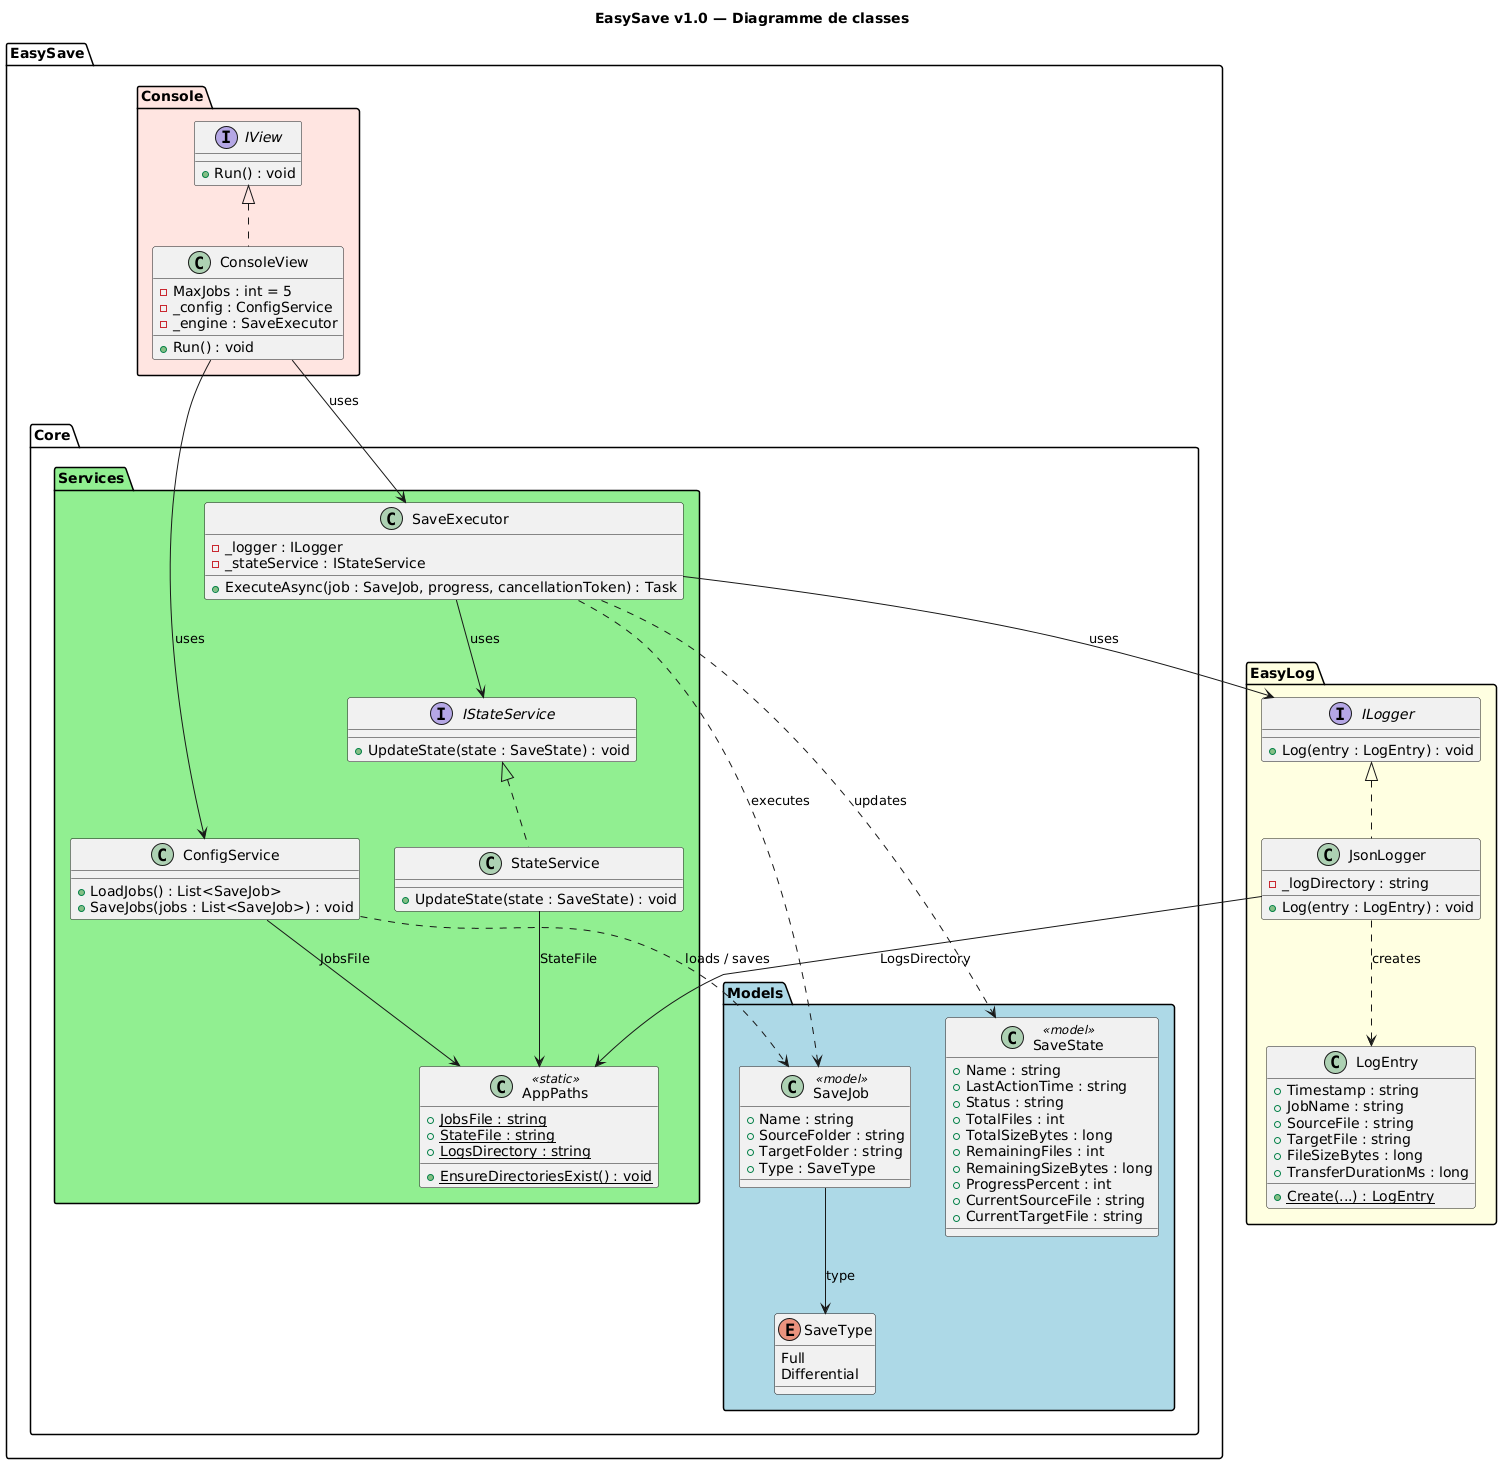

The diagram above was rendered by PlantUML. Its source (embedded in the PNG):
@startuml
title EasySave v1.0 — Diagramme de classes

' ─────────────────────────────────────────
'  LÉGENDE DES PACKAGES
' ─────────────────────────────────────────
'  EasyLog      : DLL de logging (projet indépendant)
'  EasySave.Core : Modèles et services métier
'  EasySave.Console : Interface console

' ══════════════════════════════════════════
'  PACKAGE : EasyLog (DLL partagée)
' ══════════════════════════════════════════
package "EasyLog" #LightYellow {

    interface ILogger {
        ' Contrat de logging, implémenté par JsonLogger.
        ' Ne jamais modifier — compatibilité garantie toutes versions.
        +Log(entry : LogEntry) : void
    }

    class LogEntry {
        ' Entrée de log immuable (init-only).
        ' Ne jamais supprimer ni renommer les propriétés.
        +Timestamp : string
        +JobName : string
        +SourceFile : string
        +TargetFile : string
        +FileSizeBytes : long
        +TransferDurationMs : long
        ' Valeur négative = erreur de transfert.
        +{static} Create(...) : LogEntry
    }

    class JsonLogger {
        ' Écrit les entrées dans YYYY-MM-DD.json.
        ' Écriture atomique : temp → remplacement.
        -_logDirectory : string
        +Log(entry : LogEntry) : void
    }

    ILogger <|.. JsonLogger
    JsonLogger ..> LogEntry : creates
}

' ══════════════════════════════════════════
'  PACKAGE : EasySave.Core.Models
' ══════════════════════════════════════════
package "EasySave.Core.Models" #LightBlue {

    class SaveJob <<model>> {
        ' DTO d'un travail de sauvegarde.
        ' Sérialisé dans jobs.json via ConfigService.
        +Name : string
        +SourceFolder : string
        +TargetFolder : string
        +Type : SaveType
    }

    class SaveState <<model>> {
        ' État temps réel d'un travail en cours.
        ' Mis à jour dans state.json après chaque fichier copié.
        +Name : string
        +LastActionTime : string
        +Status : string
        ' Valeurs : "Idle" | "Active" | "Error"
        +TotalFiles : int
        +TotalSizeBytes : long
        +RemainingFiles : int
        +RemainingSizeBytes : long
        +ProgressPercent : int
        +CurrentSourceFile : string
        +CurrentTargetFile : string
    }

    enum SaveType {
        ' Détermine la stratégie de copie utilisée par SaveExecutor.
        Full
        ' Copie tous les fichiers sans exception.
        Differential
        ' Copie uniquement les fichiers absents ou modifiés.
    }

    SaveJob --> SaveType : type
}

' ══════════════════════════════════════════
'  PACKAGE : EasySave.Core.Services
' ══════════════════════════════════════════
package "EasySave.Core.Services" #LightGreen {

    interface IStateService {
        ' Contrat d'écriture de l'état temps réel.
        ' Permet de remplacer StateService sans toucher à SaveExecutor.
        +UpdateState(state : SaveState) : void
    }

    class StateService {
        ' Implémente IStateService.
        ' Lit, met à jour, et réécrit state.json de façon atomique.
        ' Non thread-safe — usage mono-thread console v1.0.
        +UpdateState(state : SaveState) : void
    }

    class ConfigService {
        ' Gère la persistance de la liste des travaux (jobs.json).
        ' Seul endroit du code qui touche à ce fichier.
        +LoadJobs() : List<SaveJob>
        +SaveJobs(jobs : List<SaveJob>) : void
    }

    class SaveExecutor {
        ' Orchestre la copie des fichiers pour un travail donné.
        ' Supporte Full et Differential selon SaveJob.Type.
        ' Async pour compatibilité future WPF (v2.0).
        -_logger : ILogger
        -_stateService : IStateService
        +ExecuteAsync(job : SaveJob, progress, cancellationToken) : Task
    }

    class AppPaths <<static>> {
        ' Centralise tous les chemins système (%AppData%\EasySave).
        ' Aucun chemin ne doit être écrit en dur ailleurs.
        +{static} JobsFile : string
        +{static} StateFile : string
        +{static} LogsDirectory : string
        +{static} EnsureDirectoriesExist() : void
    }

    IStateService <|.. StateService
    SaveExecutor --> ILogger       : uses
    SaveExecutor --> IStateService : uses
    SaveExecutor ..> SaveJob       : executes
    SaveExecutor ..> SaveState     : updates
    ConfigService ..> SaveJob      : loads / saves
}

' ══════════════════════════════════════════
'  PACKAGE : EasySave.Console
' ══════════════════════════════════════════
package "EasySave.Console" #MistyRose {

    interface IView {
        ' Contrat de toute interface utilisateur (Console, WPF...).
        ' Permet de brancher une UI graphique sans toucher au Core.
        +Run() : void
    }

    class ConsoleView {
        ' Interface console interactive.
        ' Toute la logique d'affichage et saisie est ici.
        ' Program.cs instancie et appelle Run().
        -MaxJobs : int = 5
        -_config : ConfigService
        -_engine : SaveExecutor
        +Run() : void
    }

    IView <|.. ConsoleView
    ConsoleView --> ConfigService : uses
    ConsoleView --> SaveExecutor  : uses
}

' ══════════════════════════════════════════
'  RELATIONS INTER-PACKAGES
' ══════════════════════════════════════════
JsonLogger --> AppPaths   : LogsDirectory
StateService --> AppPaths : StateFile
ConfigService --> AppPaths : JobsFile
@enduml